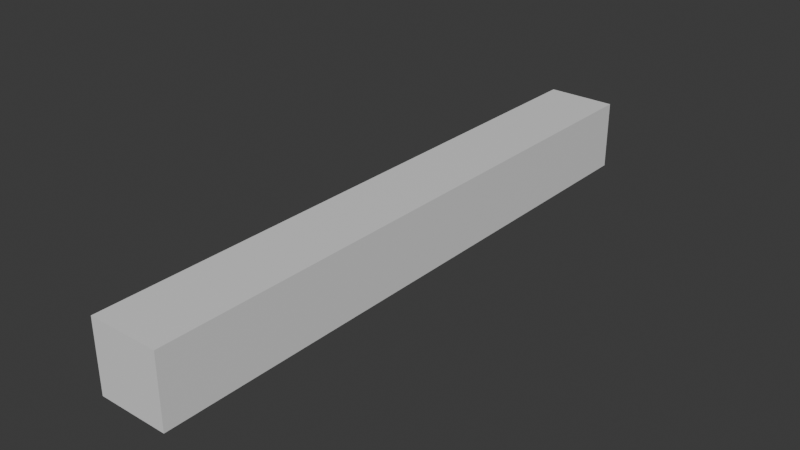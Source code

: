 # Source: wave.blend  (saved by Blender 5.2.45; exported with 4.5.12 LTS)
import bpy
from mathutils import Matrix  # noqa: F401  (used for matrix-valued properties, if any)

bpy.ops.wm.read_factory_settings(use_empty=True)
scene = bpy.context.scene
scene.name = 'Scene'

# ---- collections
col_collection = bpy.data.collections.new('Collection'); scene.collection.children.link(col_collection)

# ---- materials (node trees are filled in below, after node groups)
mat_material = bpy.data.materials.new('Material')
mat_material.alpha_threshold = 0.0
mat_material.use_backface_culling_lightprobe_volume = False
mat_material.roughness = 0.5
mat_material.line_color = (0.0, 0.0, 0.0, 1.0)

# ---- node groups
ng_smooth_by_angle = bpy.data.node_groups.new('Smooth by Angle', 'GeometryNodeTree')
_s = ng_smooth_by_angle.interface.new_socket(name='Mesh', in_out='OUTPUT', socket_type='NodeSocketGeometry')
_s = ng_smooth_by_angle.interface.new_socket(name='Mesh', in_out='INPUT', socket_type='NodeSocketGeometry')
_s = ng_smooth_by_angle.interface.new_socket(name='Angle', in_out='INPUT', socket_type='NodeSocketFloat')
_s.subtype = 'ANGLE'
_s.default_value = 0.5236
_s.min_value = 0.0
_s.max_value = 3.142
_s.description = 'Maximum face angle for smooth edges'
_s = ng_smooth_by_angle.interface.new_socket(name='Ignore Sharpness', in_out='INPUT', socket_type='NodeSocketBool')
_s.force_non_field = True
ng_smooth_by_angle.is_modifier = True
_N = ng_smooth_by_angle.nodes; _L = ng_smooth_by_angle.links
n0 = _N.new('GeometryNodeSetShadeSmooth'); n0.name = 'Set Shade Smooth'; n0.location = (120, -80)
n0.domain = 'EDGE'
n1 = _N.new('GeometryNodeSetShadeSmooth'); n1.name = 'Set Shade Smooth.001'; n1.location = (300, -80)
n2 = _N.new('NodeGroupOutput'); n2.name = 'Group Output'; n2.location = (480, -80)
n3 = _N.new('GeometryNodeInputMeshEdgeAngle'); n3.name = 'Edge Angle'; n3.location = (-440, -240)
n4 = _N.new('NodeGroupInput'); n4.name = 'Group Input'; n4.location = (-80, -80)
n5 = _N.new('GeometryNodeInputEdgeSmooth'); n5.name = 'Is Edge Smooth'; n5.location = (-260, -120)
n6 = _N.new('GeometryNodeInputShadeSmooth'); n6.name = 'Is Shade Smooth'; n6.location = (-440, -397)
n7 = _N.new('FunctionNodeCompare'); n7.name = 'Compare'; n7.location = (-260, -260)
n7.operation = 'LESS_EQUAL'
n8 = _N.new('FunctionNodeBooleanMath'); n8.name = 'Boolean Math.001'; n8.location = (-80, -260)
n9 = _N.new('NodeGroupInput'); n9.name = 'Group Input.001'; n9.location = (-440, -329)
n10 = _N.new('NodeGroupInput'); n10.name = 'Group Input.002'; n10.location = (-259, -189)
n11 = _N.new('FunctionNodeBooleanMath'); n11.name = 'Boolean Math'; n11.location = (-80, -149)
n11.operation = 'OR'
n12 = _N.new('FunctionNodeBooleanMath'); n12.name = 'Boolean Math.002'; n12.location = (-260, -380)
n12.operation = 'OR'
n13 = _N.new('NodeGroupInput'); n13.name = 'Group Input.003'; n13.location = (-440, -460)
_L.new(n3.outputs[0], n7.inputs[0])
_L.new(n1.outputs[0], n2.inputs[0])
_L.new(n9.outputs[1], n7.inputs[1])
_L.new(n7.outputs[0], n8.inputs[0])
_L.new(n4.outputs[0], n0.inputs[0])
_L.new(n0.outputs[0], n1.inputs[0])
_L.new(n8.outputs[0], n0.inputs[2])
_L.new(n10.outputs[2], n11.inputs[1])
_L.new(n5.outputs[0], n11.inputs[0])
_L.new(n11.outputs[0], n0.inputs[1])
_L.new(n13.outputs[2], n12.inputs[1])
_L.new(n6.outputs[0], n12.inputs[0])
_L.new(n12.outputs[0], n8.inputs[1])
n2.is_active_output = True

# ---- material node trees
mat_material.use_nodes = True; mat_material.node_tree.nodes.clear()
_N = mat_material.node_tree.nodes; _L = mat_material.node_tree.links
n0 = _N.new('ShaderNodeOutputMaterial'); n0.name = 'Material Output'; n0.location = (200, 100)
n1 = _N.new('ShaderNodeBsdfPrincipled'); n1.name = 'Principled BSDF'; n1.location = (-200, 100)
n1.inputs[10].default_value = 0.005
_L.new(n1.outputs[0], n0.inputs[0])
n0.is_active_output = True

# ---- world
world_world = bpy.data.worlds.new('World'); scene.world = world_world
world_world.use_nodes = True; world_world.node_tree.nodes.clear()
_N = world_world.node_tree.nodes; _L = world_world.node_tree.links
n0 = _N.new('ShaderNodeOutputWorld'); n0.name = 'World Output'; n0.location = (200, 100)
n1 = _N.new('ShaderNodeBackground'); n1.name = 'Background'; n1.location = (-200, 100)
n1.inputs[0].default_value = (0.05088, 0.05088, 0.05088, 1.0)
_L.new(n1.outputs[0], n0.inputs[0])
n0.is_active_output = True
world_world.color = (0.05088, 0.05088, 0.05088)
world_world.sun_shadow_jitter_overblur = 0.0

# ---- meshes
me_cube = bpy.data.meshes.new('Cube')
me_cube.from_pydata([(1.0, 5.755, 1.0), (1.0, 5.755, -1.0), (1.0, -1.0, 1.0), (1.0, -1.0, -1.0), (-1.0, 5.755, 1.0), (-1.0, 5.755, -1.0), (-1.0, -1.0, 1.0), (-1.0, -1.0, -1.0), (1.0, 7.351, -1.0), (-1.0, 7.351, -1.0), (1.0, 7.351, 1.0), (-1.0, 7.351, 1.0), (1.0, 8.957, -1.0), (-1.0, 8.957, -1.0), (1.0, 8.957, 1.0), (-1.0, 8.957, 1.0), (1.0, 16.27, -1.0), (-1.0, 16.27, -1.0), (1.0, 16.27, 1.0), (-1.0, 16.27, 1.0)], [], [(0, 4, 6, 2), (3, 2, 6, 7), (7, 6, 4, 5), (5, 1, 3, 7), (1, 0, 2, 3), (0, 1, 8, 10), (11, 10, 14, 15), (5, 4, 11, 9), (1, 5, 9, 8), (4, 0, 10, 11), (13, 15, 19, 17), (10, 8, 12, 14), (9, 11, 15, 13), (8, 9, 13, 12), (17, 19, 18, 16), (12, 13, 17, 16), (15, 14, 18, 19), (14, 12, 16, 18)])
me_cube.polygons.foreach_set('use_smooth', [True] * 18)
_uv = me_cube.uv_layers.new(name='UVMap')
_uv.uv.foreach_set('vector', [0.625, 0.5, 0.875, 0.5, 0.875, 0.75, 0.625, 0.75, 0.375, 0.75, 0.625, 0.75, 0.625, 1.0, 0.375, 1.0, 0.375, 0.0, 0.625, 0.0, 0.625, 0.25, 0.375, 0.25, 0.125, 0.5, 0.375, 0.5, 0.375, 0.75, 0.125, 0.75, 0.375, 0.5, 0.625, 0.5, 0.625, 0.75, 0.375, 0.75, 0.625, 0.5, 0.375, 0.5, 0.375, 0.5, 0.625, 0.5, 0.875, 0.5, 0.625, 0.5, 0.625, 0.5, 0.875, 0.5, 0.375, 0.25, 0.625, 0.25, 0.625, 0.25, 0.375, 0.25, 0.375, 0.5, 0.125, 0.5, 0.125, 0.5, 0.375, 0.5, 0.875, 0.5, 0.625, 0.5, 0.625, 0.5, 0.875, 0.5, 0.375, 0.25, 0.625, 0.25, 0.625, 0.25, 0.375, 0.25, 0.625, 0.5, 0.375, 0.5, 0.375, 0.5, 0.625, 0.5, 0.375, 0.25, 0.625, 0.25, 0.625, 0.25, 0.375, 0.25, 0.375, 0.5, 0.125, 0.5, 0.125, 0.5, 0.375, 0.5, 0.375, 0.25, 0.625, 0.25, 0.625, 0.5, 0.375, 0.5, 0.375, 0.5, 0.125, 0.5, 0.125, 0.5, 0.375, 0.5, 0.875, 0.5, 0.625, 0.5, 0.625, 0.5, 0.875, 0.5, 0.625, 0.5, 0.375, 0.5, 0.375, 0.5, 0.625, 0.5])
me_cube.materials.append(mat_material)
me_cube.use_mirror_vertex_groups = False
me_cube.update()
arm_armature = bpy.data.armatures.new('Armature')  # bones are not reproduced

# ---- objects
ob_cube = bpy.data.objects.new('Cube', me_cube)
ob_armature = bpy.data.objects.new('Armature', arm_armature)

# ---- transforms, parenting, visibility, modifiers, constraints
ob_cube.parent = ob_armature
ob_cube.location = (0.0, 0.0, 0.0)
ob_cube.lock_rotations_4d = False
ob_cube.empty_display_type = 'ARROWS'
ob_cube.lineart.crease_threshold = 0.0
_vg = ob_cube.vertex_groups.new(name='Bone')
for _i, _w in zip([0, 1, 2, 3, 4, 5, 6, 7, 8, 9, 10, 11], [0.9393, 0.9417, 0.9986, 0.9987, 0.9393, 0.9417, 0.9986, 0.9988, 0.1316, 0.1316, 0.1354, 0.1354]): _vg.add([_i], _w, 'REPLACE')
_vg = ob_cube.vertex_groups.new(name='Bone.001')
for _i, _w in zip([0, 1, 4, 5, 8, 9, 10, 11, 12, 13, 14, 15, 16, 17, 18, 19], [0.06067, 0.05828, 0.06067, 0.05827, 0.8684, 0.8684, 0.8646, 0.8646, 0.9917, 0.9917, 0.9911, 0.9911, 0.9999, 0.9998, 0.9998, 0.9998]): _vg.add([_i], _w, 'REPLACE')
_m = ob_cube.modifiers.new('Armature', 'ARMATURE')
_m.object = ob_armature
_m = ob_cube.modifiers.new('Smooth by Angle', 'NODES')
_m.node_group = ng_smooth_by_angle
_m.use_pin_to_last = True
_m.show_group_selector = False
ob_armature.location = (0.0, 0.0, 0.0)
ob_armature.show_in_front = True

# ---- collection membership
col_collection.objects.link(ob_cube)
col_collection.objects.link(ob_armature)

# ---- scene / render settings (as saved in the file)
scene.frame_start = 1; scene.frame_end = 48; scene.frame_set(48)
scene.render.engine = 'BLENDER_EEVEE_NEXT'
scene.render.bake_bias = 0.0
scene.render.bake_samples = 0
scene.render.compositor_device = 'GPU'
scene.eevee.use_volume_custom_range = False
scene.eevee.fast_gi_thickness_near = 0.1
scene.eevee.fast_gi_thickness_far = 0.0
scene.eevee.ray_tracing_options.screen_trace_thickness = 0.1
bpy.context.view_layer.update()

# ---- added for rendering (the .blend has no active camera and no usable light): camera, sun
cam_auto = bpy.data.cameras.new('AutoCamera')
cam_auto.lens = 50.0
cam_auto.sensor_width = 36.0
cam_auto.clip_end = 1000.0
ob_auto_camera = bpy.data.objects.new('AutoCamera', cam_auto)
scene.collection.objects.link(ob_auto_camera)
ob_auto_camera.location = (16.195, -11.7971, 12.956)
ob_auto_camera.rotation_euler = (1.09748, -7.21219e-08, 0.694738)
scene.camera = ob_auto_camera
light_auto_sun = bpy.data.lights.new('AutoSun', 'SUN')
light_auto_sun.energy = 3.0
light_auto_sun.angle = 0.0523599
ob_auto_sun = bpy.data.objects.new('AutoSun', light_auto_sun)
scene.collection.objects.link(ob_auto_sun)
ob_auto_sun.rotation_euler = (0.872665, 0.174533, 0.523599)
bpy.context.view_layer.update()
